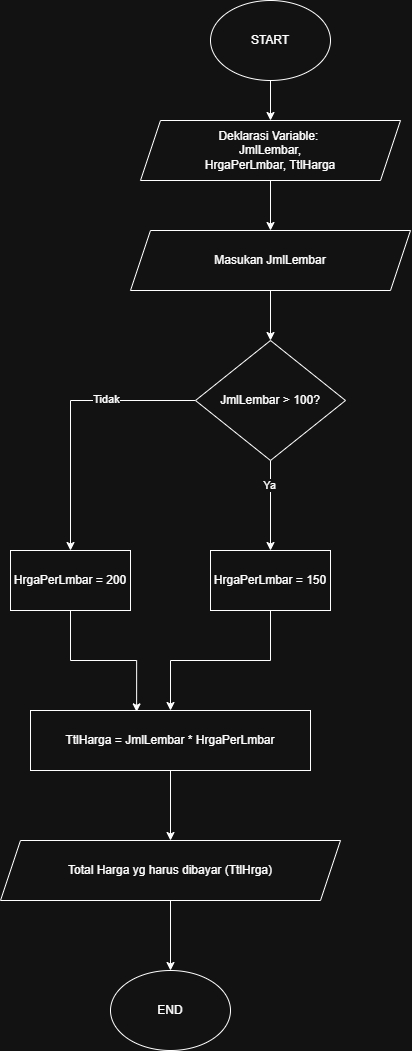

The diagram above was exported from draw.io. Its source (the exported page's mxGraphModel, read from the mxfile embedded in the PNG):
<mxGraphModel dx="1580" dy="887" grid="1" gridSize="10" guides="1" tooltips="1" connect="1" arrows="1" fold="1" page="1" pageScale="1" pageWidth="827" pageHeight="1169" math="0" shadow="0">
  <root>
    <mxCell id="0" />
    <mxCell id="1" parent="0" />
    <mxCell id="m3lbZb1K8gxtJ3rmVtrP-2" style="edgeStyle=orthogonalEdgeStyle;rounded=0;orthogonalLoop=1;jettySize=auto;html=1;" edge="1" parent="1" source="m3lbZb1K8gxtJ3rmVtrP-1">
      <mxGeometry relative="1" as="geometry">
        <mxPoint x="400" y="220" as="targetPoint" />
      </mxGeometry>
    </mxCell>
    <mxCell id="m3lbZb1K8gxtJ3rmVtrP-1" value="START" style="ellipse;whiteSpace=wrap;html=1;" vertex="1" parent="1">
      <mxGeometry x="340" y="100" width="120" height="80" as="geometry" />
    </mxCell>
    <mxCell id="m3lbZb1K8gxtJ3rmVtrP-5" value="" style="edgeStyle=orthogonalEdgeStyle;rounded=0;orthogonalLoop=1;jettySize=auto;html=1;" edge="1" parent="1" source="m3lbZb1K8gxtJ3rmVtrP-3" target="m3lbZb1K8gxtJ3rmVtrP-4">
      <mxGeometry relative="1" as="geometry" />
    </mxCell>
    <mxCell id="m3lbZb1K8gxtJ3rmVtrP-3" value="Deklarasi Variable:&amp;nbsp;&lt;div&gt;&lt;span style=&quot;background-color: transparent; color: light-dark(rgb(0, 0, 0), rgb(255, 255, 255));&quot;&gt;JmlLembar,&lt;/span&gt;&lt;/div&gt;&lt;div&gt;&lt;span style=&quot;background-color: transparent; color: light-dark(rgb(0, 0, 0), rgb(255, 255, 255));&quot;&gt;HrgaPerLmbar, TtlHarga&lt;/span&gt;&lt;/div&gt;" style="shape=parallelogram;perimeter=parallelogramPerimeter;whiteSpace=wrap;html=1;fixedSize=1;" vertex="1" parent="1">
      <mxGeometry x="270" y="220" width="260" height="60" as="geometry" />
    </mxCell>
    <mxCell id="m3lbZb1K8gxtJ3rmVtrP-16" value="" style="edgeStyle=orthogonalEdgeStyle;rounded=0;orthogonalLoop=1;jettySize=auto;html=1;" edge="1" parent="1" source="m3lbZb1K8gxtJ3rmVtrP-4" target="m3lbZb1K8gxtJ3rmVtrP-15">
      <mxGeometry relative="1" as="geometry" />
    </mxCell>
    <mxCell id="m3lbZb1K8gxtJ3rmVtrP-4" value="Masukan JmlLembar" style="shape=parallelogram;perimeter=parallelogramPerimeter;whiteSpace=wrap;html=1;fixedSize=1;" vertex="1" parent="1">
      <mxGeometry x="260" y="330" width="280" height="60" as="geometry" />
    </mxCell>
    <mxCell id="m3lbZb1K8gxtJ3rmVtrP-12" value="END" style="ellipse;whiteSpace=wrap;html=1;" vertex="1" parent="1">
      <mxGeometry x="240" y="1070" width="120" height="80" as="geometry" />
    </mxCell>
    <mxCell id="m3lbZb1K8gxtJ3rmVtrP-19" value="" style="edgeStyle=orthogonalEdgeStyle;rounded=0;orthogonalLoop=1;jettySize=auto;html=1;" edge="1" parent="1" source="m3lbZb1K8gxtJ3rmVtrP-15" target="m3lbZb1K8gxtJ3rmVtrP-18">
      <mxGeometry relative="1" as="geometry" />
    </mxCell>
    <mxCell id="m3lbZb1K8gxtJ3rmVtrP-20" value="Tidak" style="edgeLabel;html=1;align=center;verticalAlign=middle;resizable=0;points=[];" vertex="1" connectable="0" parent="m3lbZb1K8gxtJ3rmVtrP-19">
      <mxGeometry x="-0.3414" y="-2" relative="1" as="geometry">
        <mxPoint as="offset" />
      </mxGeometry>
    </mxCell>
    <mxCell id="m3lbZb1K8gxtJ3rmVtrP-25" value="" style="edgeStyle=orthogonalEdgeStyle;rounded=0;orthogonalLoop=1;jettySize=auto;html=1;" edge="1" parent="1" source="m3lbZb1K8gxtJ3rmVtrP-15" target="m3lbZb1K8gxtJ3rmVtrP-24">
      <mxGeometry relative="1" as="geometry" />
    </mxCell>
    <mxCell id="m3lbZb1K8gxtJ3rmVtrP-26" value="Ya" style="edgeLabel;html=1;align=center;verticalAlign=middle;resizable=0;points=[];" vertex="1" connectable="0" parent="m3lbZb1K8gxtJ3rmVtrP-25">
      <mxGeometry x="-0.4601" y="-2" relative="1" as="geometry">
        <mxPoint as="offset" />
      </mxGeometry>
    </mxCell>
    <mxCell id="m3lbZb1K8gxtJ3rmVtrP-15" value="JmlLembar &amp;gt; 100?" style="rhombus;whiteSpace=wrap;html=1;" vertex="1" parent="1">
      <mxGeometry x="325" y="440" width="150" height="120" as="geometry" />
    </mxCell>
    <mxCell id="m3lbZb1K8gxtJ3rmVtrP-18" value="HrgaPerLmbar = 200" style="whiteSpace=wrap;html=1;" vertex="1" parent="1">
      <mxGeometry x="140" y="650" width="120" height="60" as="geometry" />
    </mxCell>
    <mxCell id="m3lbZb1K8gxtJ3rmVtrP-28" value="" style="edgeStyle=orthogonalEdgeStyle;rounded=0;orthogonalLoop=1;jettySize=auto;html=1;" edge="1" parent="1" source="m3lbZb1K8gxtJ3rmVtrP-24" target="m3lbZb1K8gxtJ3rmVtrP-27">
      <mxGeometry relative="1" as="geometry" />
    </mxCell>
    <mxCell id="m3lbZb1K8gxtJ3rmVtrP-24" value="HrgaPerLmbar = 150" style="whiteSpace=wrap;html=1;" vertex="1" parent="1">
      <mxGeometry x="340" y="650" width="120" height="60" as="geometry" />
    </mxCell>
    <mxCell id="m3lbZb1K8gxtJ3rmVtrP-32" value="" style="edgeStyle=orthogonalEdgeStyle;rounded=0;orthogonalLoop=1;jettySize=auto;html=1;" edge="1" parent="1" source="m3lbZb1K8gxtJ3rmVtrP-27" target="m3lbZb1K8gxtJ3rmVtrP-31">
      <mxGeometry relative="1" as="geometry" />
    </mxCell>
    <mxCell id="m3lbZb1K8gxtJ3rmVtrP-27" value="TtlHarga = JmlLembar * HrgaPerLmbar" style="whiteSpace=wrap;html=1;" vertex="1" parent="1">
      <mxGeometry x="160" y="810" width="280" height="60" as="geometry" />
    </mxCell>
    <mxCell id="m3lbZb1K8gxtJ3rmVtrP-30" style="edgeStyle=orthogonalEdgeStyle;rounded=0;orthogonalLoop=1;jettySize=auto;html=1;entryX=0.379;entryY=0.023;entryDx=0;entryDy=0;entryPerimeter=0;" edge="1" parent="1" source="m3lbZb1K8gxtJ3rmVtrP-18" target="m3lbZb1K8gxtJ3rmVtrP-27">
      <mxGeometry relative="1" as="geometry" />
    </mxCell>
    <mxCell id="m3lbZb1K8gxtJ3rmVtrP-33" style="edgeStyle=orthogonalEdgeStyle;rounded=0;orthogonalLoop=1;jettySize=auto;html=1;entryX=0.5;entryY=0;entryDx=0;entryDy=0;" edge="1" parent="1" source="m3lbZb1K8gxtJ3rmVtrP-31" target="m3lbZb1K8gxtJ3rmVtrP-12">
      <mxGeometry relative="1" as="geometry" />
    </mxCell>
    <mxCell id="m3lbZb1K8gxtJ3rmVtrP-31" value="Total Harga yg harus dibayar (TtlHrga)" style="shape=parallelogram;perimeter=parallelogramPerimeter;whiteSpace=wrap;html=1;fixedSize=1;" vertex="1" parent="1">
      <mxGeometry x="130" y="940" width="340" height="60" as="geometry" />
    </mxCell>
  </root>
</mxGraphModel>